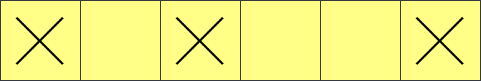

The diagram above was exported from draw.io. Its source (the exported page's mxGraphModel, read from the mxfile embedded in the PNG):
<mxGraphModel dx="1027" dy="525" grid="1" gridSize="10" guides="1" tooltips="1" connect="1" arrows="1" fold="1" page="1" pageScale="1" pageWidth="850" pageHeight="1100" math="0" shadow="0">
  <root>
    <mxCell id="0" />
    <mxCell id="1" parent="0" />
    <mxCell id="zi0pjh9xJQhGogLp17J5-1" value="" style="rounded=0;whiteSpace=wrap;html=1;fillColor=#ffff88;strokeColor=#36393d;" vertex="1" parent="1">
      <mxGeometry x="80" y="160" width="80" height="80" as="geometry" />
    </mxCell>
    <mxCell id="zi0pjh9xJQhGogLp17J5-2" value="" style="rounded=0;whiteSpace=wrap;html=1;fillColor=#ffff88;strokeColor=#36393d;" vertex="1" parent="1">
      <mxGeometry x="160" y="160" width="80" height="80" as="geometry" />
    </mxCell>
    <mxCell id="zi0pjh9xJQhGogLp17J5-3" value="" style="rounded=0;whiteSpace=wrap;html=1;fillColor=#ffff88;strokeColor=#36393d;" vertex="1" parent="1">
      <mxGeometry x="240" y="160" width="80" height="80" as="geometry" />
    </mxCell>
    <mxCell id="zi0pjh9xJQhGogLp17J5-4" value="" style="rounded=0;whiteSpace=wrap;html=1;fillColor=#ffff88;strokeColor=#36393d;" vertex="1" parent="1">
      <mxGeometry x="320" y="160" width="80" height="80" as="geometry" />
    </mxCell>
    <mxCell id="zi0pjh9xJQhGogLp17J5-5" value="" style="rounded=0;whiteSpace=wrap;html=1;fillColor=#ffff88;strokeColor=#36393d;" vertex="1" parent="1">
      <mxGeometry x="400" y="160" width="80" height="80" as="geometry" />
    </mxCell>
    <mxCell id="zi0pjh9xJQhGogLp17J5-7" value="" style="rounded=0;whiteSpace=wrap;html=1;fillColor=#ffff88;strokeColor=#36393d;" vertex="1" parent="1">
      <mxGeometry x="480" y="160" width="80" height="80" as="geometry" />
    </mxCell>
    <mxCell id="zi0pjh9xJQhGogLp17J5-16" value="" style="shape=image;html=1;verticalAlign=top;verticalLabelPosition=bottom;labelBackgroundColor=#ffffff;imageAspect=0;aspect=fixed;image=https://cdn0.iconfinder.com/data/icons/slim-square-icons-basics/100/basics-22-128.png;fillColor=#ffff88;strokeColor=#36393d;" vertex="1" parent="1">
      <mxGeometry x="240" y="160" width="80" height="80" as="geometry" />
    </mxCell>
    <mxCell id="zi0pjh9xJQhGogLp17J5-17" value="" style="shape=image;html=1;verticalAlign=top;verticalLabelPosition=bottom;labelBackgroundColor=#ffffff;imageAspect=0;aspect=fixed;image=https://cdn0.iconfinder.com/data/icons/slim-square-icons-basics/100/basics-22-128.png;fillColor=#ffff88;strokeColor=#36393d;" vertex="1" parent="1">
      <mxGeometry x="480" y="160" width="80" height="80" as="geometry" />
    </mxCell>
    <mxCell id="zi0pjh9xJQhGogLp17J5-18" value="" style="shape=image;html=1;verticalAlign=top;verticalLabelPosition=bottom;labelBackgroundColor=#ffffff;imageAspect=0;aspect=fixed;image=https://cdn0.iconfinder.com/data/icons/slim-square-icons-basics/100/basics-22-128.png" vertex="1" parent="1">
      <mxGeometry x="80" y="160" width="80" height="80" as="geometry" />
    </mxCell>
  </root>
</mxGraphModel>